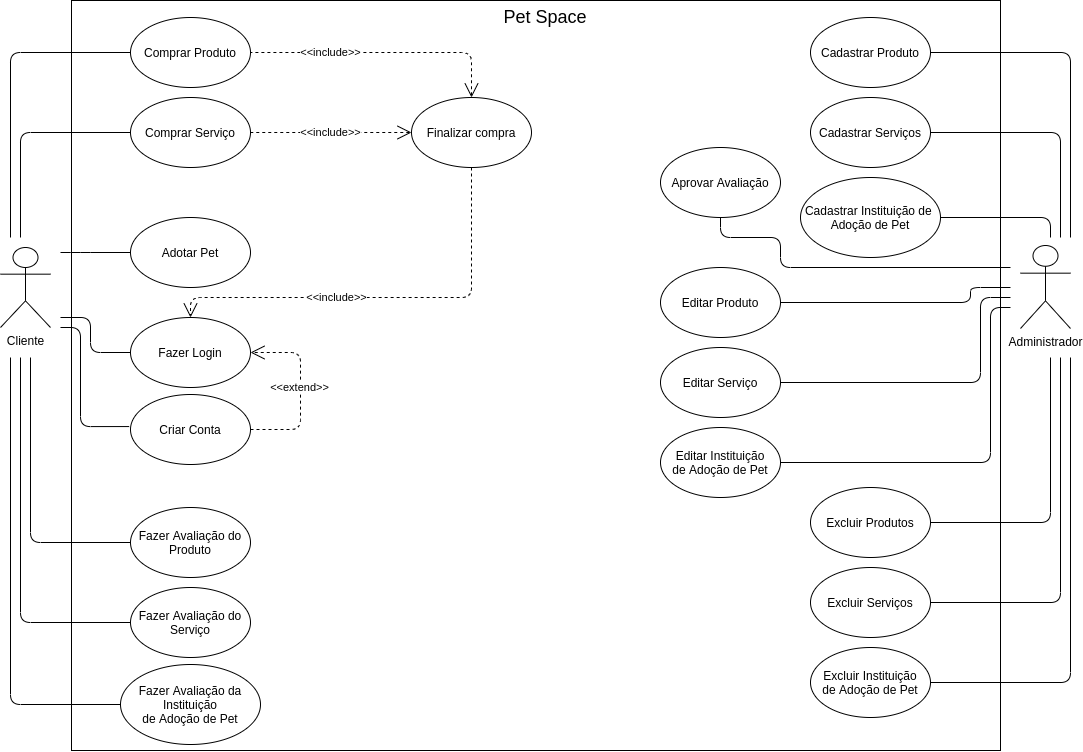

The diagram above was exported from draw.io. Its source (the exported page's mxGraphModel, read from the mxfile embedded in the PNG):
<mxGraphModel dx="849" dy="444" grid="1" gridSize="10" guides="1" tooltips="1" connect="1" arrows="1" fold="1" page="1" pageScale="1" pageWidth="1169" pageHeight="826" background="#ffffff" math="0" shadow="0">
  <root>
    <mxCell id="0" />
    <mxCell id="1" parent="0" />
    <mxCell id="36iJgZ3kwnq2U-_qee4W-42" value="Cliente&lt;br&gt;" style="shape=umlActor;verticalLabelPosition=bottom;verticalAlign=top;html=1;" parent="1" vertex="1">
      <mxGeometry x="40" y="290" width="50" height="80" as="geometry" />
    </mxCell>
    <mxCell id="36iJgZ3kwnq2U-_qee4W-43" value="Administrador" style="shape=umlActor;verticalLabelPosition=bottom;verticalAlign=top;html=1;" parent="1" vertex="1">
      <mxGeometry x="1060" y="288" width="50" height="83" as="geometry" />
    </mxCell>
    <mxCell id="36iJgZ3kwnq2U-_qee4W-44" value="" style="rounded=0;whiteSpace=wrap;html=1;" parent="1" vertex="1">
      <mxGeometry x="111" y="43" width="929" height="750" as="geometry" />
    </mxCell>
    <mxCell id="36iJgZ3kwnq2U-_qee4W-47" value="Comprar Produto" style="ellipse;whiteSpace=wrap;html=1;" parent="1" vertex="1">
      <mxGeometry x="170" y="60" width="120" height="70" as="geometry" />
    </mxCell>
    <mxCell id="a8rErAhtfNPsXpxSIwuB-1" style="edgeStyle=orthogonalEdgeStyle;rounded=1;orthogonalLoop=1;jettySize=auto;html=1;exitX=1;exitY=0.5;exitDx=0;exitDy=0;endArrow=none;endFill=0;" parent="1" source="fzz2V5gnjjnt-TLnNtqH-14" edge="1">
      <mxGeometry relative="1" as="geometry">
        <mxPoint x="1090" y="280" as="targetPoint" />
        <Array as="points">
          <mxPoint x="1090" y="260" />
        </Array>
      </mxGeometry>
    </mxCell>
    <mxCell id="fzz2V5gnjjnt-TLnNtqH-14" value="Cadastrar Instituição de&amp;nbsp;&lt;br&gt;Adoção de Pet" style="ellipse;whiteSpace=wrap;html=1;" parent="1" vertex="1">
      <mxGeometry x="840" y="220" width="140" height="80" as="geometry" />
    </mxCell>
    <mxCell id="36iJgZ3kwnq2U-_qee4W-50" value="Comprar Serviço" style="ellipse;whiteSpace=wrap;html=1;" parent="1" vertex="1">
      <mxGeometry x="170" y="140" width="120" height="70" as="geometry" />
    </mxCell>
    <mxCell id="36iJgZ3kwnq2U-_qee4W-51" value="Fazer Avaliação do Produto" style="ellipse;whiteSpace=wrap;html=1;" parent="1" vertex="1">
      <mxGeometry x="170" y="550" width="120" height="70" as="geometry" />
    </mxCell>
    <mxCell id="36iJgZ3kwnq2U-_qee4W-80" value="" style="endArrow=none;endFill=0;html=1;edgeStyle=orthogonalEdgeStyle;align=left;verticalAlign=top;strokeColor=#000000;exitX=0;exitY=0.5;exitDx=0;exitDy=0;" parent="1" source="36iJgZ3kwnq2U-_qee4W-51" edge="1">
      <mxGeometry x="-1" relative="1" as="geometry">
        <mxPoint x="311" y="463" as="sourcePoint" />
        <mxPoint x="70" y="400" as="targetPoint" />
        <Array as="points">
          <mxPoint x="70" y="585" />
        </Array>
      </mxGeometry>
    </mxCell>
    <mxCell id="36iJgZ3kwnq2U-_qee4W-85" value="" style="endArrow=none;endFill=0;html=1;edgeStyle=orthogonalEdgeStyle;align=left;verticalAlign=top;strokeColor=#000000;exitX=0;exitY=0.5;exitDx=0;exitDy=0;" parent="1" source="Jsdnm-AwK6m2kD-Fhpc4-1" edge="1">
      <mxGeometry x="-1" relative="1" as="geometry">
        <mxPoint x="166" y="733" as="sourcePoint" />
        <mxPoint x="60" y="400" as="targetPoint" />
        <Array as="points">
          <mxPoint x="60" y="665" />
        </Array>
      </mxGeometry>
    </mxCell>
    <mxCell id="36iJgZ3kwnq2U-_qee4W-87" value="" style="endArrow=none;endFill=0;html=1;edgeStyle=orthogonalEdgeStyle;align=left;verticalAlign=top;strokeColor=#000000;exitX=0;exitY=0.5;exitDx=0;exitDy=0;" parent="1" source="36iJgZ3kwnq2U-_qee4W-50" edge="1">
      <mxGeometry x="-1" relative="1" as="geometry">
        <mxPoint x="396.00000000000045" y="353.065" as="sourcePoint" />
        <mxPoint x="60" y="280" as="targetPoint" />
        <Array as="points">
          <mxPoint x="60" y="175" />
          <mxPoint x="60" y="280" />
        </Array>
      </mxGeometry>
    </mxCell>
    <mxCell id="36iJgZ3kwnq2U-_qee4W-88" value="" style="endArrow=none;endFill=0;html=1;edgeStyle=orthogonalEdgeStyle;align=left;verticalAlign=top;strokeColor=#000000;exitX=0;exitY=0.5;exitDx=0;exitDy=0;" parent="1" source="36iJgZ3kwnq2U-_qee4W-47" edge="1">
      <mxGeometry x="-1" relative="1" as="geometry">
        <mxPoint x="421" y="193" as="sourcePoint" />
        <mxPoint x="50" y="280" as="targetPoint" />
        <Array as="points">
          <mxPoint x="50" y="95" />
          <mxPoint x="50" y="280" />
        </Array>
      </mxGeometry>
    </mxCell>
    <mxCell id="Jsdnm-AwK6m2kD-Fhpc4-15" style="edgeStyle=orthogonalEdgeStyle;rounded=1;orthogonalLoop=1;jettySize=auto;html=1;exitX=0.5;exitY=1;exitDx=0;exitDy=0;dashed=1;startArrow=none;startFill=0;endArrow=open;endFill=0;startSize=12;endSize=12;" parent="1" source="36iJgZ3kwnq2U-_qee4W-99" target="Jsdnm-AwK6m2kD-Fhpc4-10" edge="1">
      <mxGeometry relative="1" as="geometry">
        <Array as="points">
          <mxPoint x="511" y="340" />
          <mxPoint x="230" y="340" />
        </Array>
      </mxGeometry>
    </mxCell>
    <mxCell id="Jsdnm-AwK6m2kD-Fhpc4-16" value="&amp;lt;&amp;lt;include&amp;gt;&amp;gt;" style="edgeLabel;html=1;align=center;verticalAlign=middle;resizable=0;points=[];" parent="Jsdnm-AwK6m2kD-Fhpc4-15" connectable="0" vertex="1">
      <mxGeometry x="0.118" relative="1" as="geometry">
        <mxPoint x="-25" as="offset" />
      </mxGeometry>
    </mxCell>
    <mxCell id="36iJgZ3kwnq2U-_qee4W-99" value="Finalizar compra" style="ellipse;whiteSpace=wrap;html=1;" parent="1" vertex="1">
      <mxGeometry x="451" y="140" width="120" height="70" as="geometry" />
    </mxCell>
    <mxCell id="36iJgZ3kwnq2U-_qee4W-137" style="edgeStyle=orthogonalEdgeStyle;orthogonalLoop=1;jettySize=auto;html=1;exitX=0;exitY=0.5;exitDx=0;exitDy=0;endArrow=none;endFill=0;strokeColor=#000000;rounded=1;" parent="1" source="36iJgZ3kwnq2U-_qee4W-104" edge="1">
      <mxGeometry relative="1" as="geometry">
        <Array as="points">
          <mxPoint x="120" y="295" />
          <mxPoint x="120" y="295" />
        </Array>
        <mxPoint x="100" y="295" as="targetPoint" />
      </mxGeometry>
    </mxCell>
    <mxCell id="36iJgZ3kwnq2U-_qee4W-104" value="&lt;span&gt;Adotar Pet&lt;/span&gt;" style="ellipse;whiteSpace=wrap;html=1;" parent="1" vertex="1">
      <mxGeometry x="170" y="260" width="120" height="70" as="geometry" />
    </mxCell>
    <mxCell id="36iJgZ3kwnq2U-_qee4W-176" style="edgeStyle=orthogonalEdgeStyle;rounded=1;orthogonalLoop=1;jettySize=auto;html=1;endArrow=none;endFill=0;strokeColor=#000000;exitX=-0.011;exitY=0.458;exitDx=0;exitDy=0;exitPerimeter=0;" parent="1" source="36iJgZ3kwnq2U-_qee4W-105" edge="1">
      <mxGeometry relative="1" as="geometry">
        <mxPoint x="100" y="370" as="targetPoint" />
        <Array as="points">
          <mxPoint x="120" y="469" />
          <mxPoint x="120" y="370" />
        </Array>
      </mxGeometry>
    </mxCell>
    <mxCell id="Jsdnm-AwK6m2kD-Fhpc4-12" style="edgeStyle=orthogonalEdgeStyle;rounded=1;orthogonalLoop=1;jettySize=auto;html=1;exitX=1;exitY=0.5;exitDx=0;exitDy=0;entryX=1;entryY=0.5;entryDx=0;entryDy=0;startArrow=none;startFill=0;endArrow=open;endFill=0;startSize=12;dashed=1;endSize=12;" parent="1" source="36iJgZ3kwnq2U-_qee4W-105" target="Jsdnm-AwK6m2kD-Fhpc4-10" edge="1">
      <mxGeometry relative="1" as="geometry">
        <Array as="points">
          <mxPoint x="340" y="472" />
          <mxPoint x="340" y="395" />
        </Array>
      </mxGeometry>
    </mxCell>
    <mxCell id="Jsdnm-AwK6m2kD-Fhpc4-13" value="&amp;lt;&amp;lt;extend&amp;gt;&amp;gt;" style="edgeLabel;html=1;align=center;verticalAlign=middle;resizable=0;points=[];" parent="Jsdnm-AwK6m2kD-Fhpc4-12" connectable="0" vertex="1">
      <mxGeometry x="0.3405" y="-3" relative="1" as="geometry">
        <mxPoint x="-4" y="26" as="offset" />
      </mxGeometry>
    </mxCell>
    <mxCell id="36iJgZ3kwnq2U-_qee4W-105" value="Criar Conta" style="ellipse;whiteSpace=wrap;html=1;" parent="1" vertex="1">
      <mxGeometry x="170" y="437" width="120" height="70" as="geometry" />
    </mxCell>
    <mxCell id="36iJgZ3kwnq2U-_qee4W-133" value="&amp;lt;&amp;lt;include&amp;gt;&amp;gt;" style="endArrow=none;endSize=12;dashed=1;html=1;strokeColor=#000000;entryX=1;entryY=0.5;entryDx=0;entryDy=0;exitX=0;exitY=0.5;exitDx=0;exitDy=0;startSize=12;startArrow=open;startFill=0;endFill=0;" parent="1" source="36iJgZ3kwnq2U-_qee4W-99" target="36iJgZ3kwnq2U-_qee4W-50" edge="1">
      <mxGeometry x="0.0062" width="160" relative="1" as="geometry">
        <mxPoint x="441.2702716443616" y="165.84427277883992" as="sourcePoint" />
        <mxPoint x="411" y="288" as="targetPoint" />
        <mxPoint as="offset" />
      </mxGeometry>
    </mxCell>
    <mxCell id="36iJgZ3kwnq2U-_qee4W-134" value="&amp;lt;&amp;lt;include&amp;gt;&amp;gt;" style="endArrow=none;endSize=12;dashed=1;html=1;strokeColor=#000000;entryX=1;entryY=0.5;entryDx=0;entryDy=0;startArrow=open;startFill=0;endFill=0;startSize=12;exitX=0.5;exitY=0;exitDx=0;exitDy=0;" parent="1" source="36iJgZ3kwnq2U-_qee4W-99" target="36iJgZ3kwnq2U-_qee4W-47" edge="1">
      <mxGeometry x="0.3963" width="160" relative="1" as="geometry">
        <mxPoint x="468" y="112" as="sourcePoint" />
        <mxPoint x="541" y="73" as="targetPoint" />
        <Array as="points">
          <mxPoint x="511" y="95" />
        </Array>
        <mxPoint as="offset" />
      </mxGeometry>
    </mxCell>
    <mxCell id="36iJgZ3kwnq2U-_qee4W-146" value="Editar Serviço" style="ellipse;whiteSpace=wrap;html=1;" parent="1" vertex="1">
      <mxGeometry x="700" y="390" width="120" height="70" as="geometry" />
    </mxCell>
    <mxCell id="36iJgZ3kwnq2U-_qee4W-147" value="" style="endArrow=none;endFill=0;html=1;edgeStyle=orthogonalEdgeStyle;align=left;verticalAlign=top;strokeColor=#000000;exitX=1;exitY=0.5;exitDx=0;exitDy=0;" parent="1" source="36iJgZ3kwnq2U-_qee4W-146" edge="1">
      <mxGeometry x="-1" relative="1" as="geometry">
        <mxPoint x="711" y="695.94" as="sourcePoint" />
        <mxPoint x="1050" y="340" as="targetPoint" />
        <Array as="points">
          <mxPoint x="1020" y="425" />
          <mxPoint x="1020" y="340" />
        </Array>
      </mxGeometry>
    </mxCell>
    <mxCell id="36iJgZ3kwnq2U-_qee4W-148" value="Editar Instituição&lt;br&gt;de Adoção&amp;nbsp;de Pet" style="ellipse;whiteSpace=wrap;html=1;" parent="1" vertex="1">
      <mxGeometry x="700" y="470" width="120" height="70" as="geometry" />
    </mxCell>
    <mxCell id="36iJgZ3kwnq2U-_qee4W-149" value="" style="endArrow=none;endFill=0;html=1;edgeStyle=orthogonalEdgeStyle;align=left;verticalAlign=top;strokeColor=#000000;exitX=1;exitY=0.5;exitDx=0;exitDy=0;" parent="1" source="36iJgZ3kwnq2U-_qee4W-148" edge="1">
      <mxGeometry x="-1" relative="1" as="geometry">
        <mxPoint x="841" y="398" as="sourcePoint" />
        <mxPoint x="1050" y="350" as="targetPoint" />
        <Array as="points">
          <mxPoint x="1030" y="505" />
          <mxPoint x="1030" y="350" />
        </Array>
      </mxGeometry>
    </mxCell>
    <mxCell id="36iJgZ3kwnq2U-_qee4W-158" value="" style="endArrow=none;endFill=0;html=1;edgeStyle=orthogonalEdgeStyle;align=left;verticalAlign=top;strokeColor=#000000;exitX=1;exitY=0.5;exitDx=0;exitDy=0;" parent="1" source="36iJgZ3kwnq2U-_qee4W-159" edge="1">
      <mxGeometry x="-1" relative="1" as="geometry">
        <mxPoint x="896" y="202.94000000000005" as="sourcePoint" />
        <mxPoint x="1110" y="280" as="targetPoint" />
        <Array as="points">
          <mxPoint x="1110" y="95" />
        </Array>
      </mxGeometry>
    </mxCell>
    <mxCell id="36iJgZ3kwnq2U-_qee4W-159" value="Cadastrar Produto" style="ellipse;whiteSpace=wrap;html=1;" parent="1" vertex="1">
      <mxGeometry x="850" y="60" width="120" height="70" as="geometry" />
    </mxCell>
    <mxCell id="36iJgZ3kwnq2U-_qee4W-161" value="Cadastrar Serviços" style="ellipse;whiteSpace=wrap;html=1;" parent="1" vertex="1">
      <mxGeometry x="850" y="140" width="120" height="70" as="geometry" />
    </mxCell>
    <mxCell id="36iJgZ3kwnq2U-_qee4W-162" value="" style="endArrow=none;endFill=0;html=1;edgeStyle=orthogonalEdgeStyle;align=left;verticalAlign=top;strokeColor=#000000;exitX=1;exitY=0.5;exitDx=0;exitDy=0;" parent="1" source="36iJgZ3kwnq2U-_qee4W-161" edge="1">
      <mxGeometry x="-1" relative="1" as="geometry">
        <mxPoint x="896" y="292.94000000000005" as="sourcePoint" />
        <mxPoint x="1100" y="280" as="targetPoint" />
        <Array as="points">
          <mxPoint x="1100" y="175" />
        </Array>
      </mxGeometry>
    </mxCell>
    <mxCell id="S7Mp6-y4nlm4WHoYg9s2-4" style="edgeStyle=orthogonalEdgeStyle;rounded=1;orthogonalLoop=1;jettySize=auto;html=1;exitX=1;exitY=0.5;exitDx=0;exitDy=0;endArrow=none;endFill=0;" parent="1" source="Jsdnm-AwK6m2kD-Fhpc4-7" edge="1">
      <mxGeometry relative="1" as="geometry">
        <mxPoint x="1090" y="400" as="targetPoint" />
        <mxPoint x="981" y="562.9999999999999" as="sourcePoint" />
        <Array as="points">
          <mxPoint x="1090" y="565" />
        </Array>
      </mxGeometry>
    </mxCell>
    <mxCell id="36iJgZ3kwnq2U-_qee4W-166" style="edgeStyle=orthogonalEdgeStyle;rounded=1;orthogonalLoop=1;jettySize=auto;html=1;endArrow=none;endFill=0;exitX=1;exitY=0.5;exitDx=0;exitDy=0;" parent="1" source="Jsdnm-AwK6m2kD-Fhpc4-6" edge="1">
      <mxGeometry relative="1" as="geometry">
        <mxPoint x="981" y="720" as="sourcePoint" />
        <mxPoint x="1110" y="400" as="targetPoint" />
        <Array as="points">
          <mxPoint x="1110" y="725" />
        </Array>
      </mxGeometry>
    </mxCell>
    <mxCell id="36iJgZ3kwnq2U-_qee4W-172" value="Editar Produto" style="ellipse;whiteSpace=wrap;html=1;" parent="1" vertex="1">
      <mxGeometry x="700" y="310" width="120" height="70" as="geometry" />
    </mxCell>
    <mxCell id="36iJgZ3kwnq2U-_qee4W-173" style="edgeStyle=orthogonalEdgeStyle;rounded=1;orthogonalLoop=1;jettySize=auto;html=1;exitX=1;exitY=0.5;exitDx=0;exitDy=0;endArrow=none;endFill=0;" parent="1" source="36iJgZ3kwnq2U-_qee4W-172" edge="1">
      <mxGeometry relative="1" as="geometry">
        <mxPoint x="1050" y="330" as="targetPoint" />
        <Array as="points">
          <mxPoint x="1010" y="345" />
          <mxPoint x="1010" y="330" />
        </Array>
      </mxGeometry>
    </mxCell>
    <mxCell id="gK2yb1Mtge8RrcdVj7kC-2" style="edgeStyle=orthogonalEdgeStyle;rounded=1;orthogonalLoop=1;jettySize=auto;html=1;endArrow=none;endFill=0;exitX=1;exitY=0.5;exitDx=0;exitDy=0;" parent="1" source="Jsdnm-AwK6m2kD-Fhpc4-5" edge="1">
      <mxGeometry relative="1" as="geometry">
        <mxPoint x="1010" y="660" as="sourcePoint" />
        <mxPoint x="1100" y="400" as="targetPoint" />
        <Array as="points">
          <mxPoint x="1100" y="645" />
        </Array>
      </mxGeometry>
    </mxCell>
    <mxCell id="S7Mp6-y4nlm4WHoYg9s2-5" value="&lt;font style=&quot;font-size: 18px&quot;&gt;Pet Space&lt;/font&gt;" style="text;html=1;strokeColor=none;fillColor=none;align=center;verticalAlign=middle;whiteSpace=wrap;rounded=0;" parent="1" vertex="1">
      <mxGeometry x="510" y="50" width="150" height="20" as="geometry" />
    </mxCell>
    <mxCell id="Jsdnm-AwK6m2kD-Fhpc4-1" value="Fazer Avaliação do Serviço" style="ellipse;whiteSpace=wrap;html=1;" parent="1" vertex="1">
      <mxGeometry x="170" y="630" width="120" height="70" as="geometry" />
    </mxCell>
    <mxCell id="Jsdnm-AwK6m2kD-Fhpc4-5" value="Excluir Serviços" style="ellipse;whiteSpace=wrap;html=1;" parent="1" vertex="1">
      <mxGeometry x="850" y="610" width="120" height="70" as="geometry" />
    </mxCell>
    <mxCell id="Jsdnm-AwK6m2kD-Fhpc4-6" value="Excluir Instituição&lt;br&gt;de Adoção&amp;nbsp;de Pet" style="ellipse;whiteSpace=wrap;html=1;" parent="1" vertex="1">
      <mxGeometry x="850" y="690" width="120" height="70" as="geometry" />
    </mxCell>
    <mxCell id="Jsdnm-AwK6m2kD-Fhpc4-7" value="Excluir Produtos" style="ellipse;whiteSpace=wrap;html=1;" parent="1" vertex="1">
      <mxGeometry x="850" y="530" width="120" height="70" as="geometry" />
    </mxCell>
    <mxCell id="Jsdnm-AwK6m2kD-Fhpc4-11" style="edgeStyle=orthogonalEdgeStyle;rounded=1;orthogonalLoop=1;jettySize=auto;html=1;exitX=0;exitY=0.5;exitDx=0;exitDy=0;startArrow=none;startFill=0;endArrow=none;endFill=0;startSize=12;" parent="1" source="Jsdnm-AwK6m2kD-Fhpc4-10" edge="1">
      <mxGeometry relative="1" as="geometry">
        <mxPoint x="100" y="360" as="targetPoint" />
        <Array as="points">
          <mxPoint x="130" y="395" />
          <mxPoint x="130" y="360" />
        </Array>
      </mxGeometry>
    </mxCell>
    <mxCell id="Jsdnm-AwK6m2kD-Fhpc4-10" value="Fazer Login" style="ellipse;whiteSpace=wrap;html=1;" parent="1" vertex="1">
      <mxGeometry x="170" y="360" width="120" height="70" as="geometry" />
    </mxCell>
    <mxCell id="EbtC2uwHm1zBMnSL742x-2" style="edgeStyle=orthogonalEdgeStyle;rounded=1;orthogonalLoop=1;jettySize=auto;html=1;endArrow=none;endFill=0;exitX=0;exitY=0.5;exitDx=0;exitDy=0;" parent="1" source="EbtC2uwHm1zBMnSL742x-1" edge="1">
      <mxGeometry relative="1" as="geometry">
        <mxPoint x="50" y="400" as="targetPoint" />
        <Array as="points">
          <mxPoint x="50" y="747" />
        </Array>
      </mxGeometry>
    </mxCell>
    <mxCell id="EbtC2uwHm1zBMnSL742x-1" value="Fazer Avaliação da Instituição&lt;br&gt;de Adoção&amp;nbsp;de Pet" style="ellipse;whiteSpace=wrap;html=1;" parent="1" vertex="1">
      <mxGeometry x="160" y="707" width="140" height="80" as="geometry" />
    </mxCell>
    <mxCell id="EbtC2uwHm1zBMnSL742x-5" style="edgeStyle=orthogonalEdgeStyle;rounded=1;orthogonalLoop=1;jettySize=auto;html=1;endArrow=none;endFill=0;exitX=0.5;exitY=1;exitDx=0;exitDy=0;" parent="1" source="EbtC2uwHm1zBMnSL742x-3" edge="1">
      <mxGeometry relative="1" as="geometry">
        <mxPoint x="1050" y="310" as="targetPoint" />
        <Array as="points">
          <mxPoint x="760" y="280" />
          <mxPoint x="820" y="280" />
          <mxPoint x="820" y="310" />
        </Array>
      </mxGeometry>
    </mxCell>
    <mxCell id="EbtC2uwHm1zBMnSL742x-3" value="Aprovar Avaliação" style="ellipse;whiteSpace=wrap;html=1;" parent="1" vertex="1">
      <mxGeometry x="700" y="190" width="120" height="70" as="geometry" />
    </mxCell>
  </root>
</mxGraphModel>